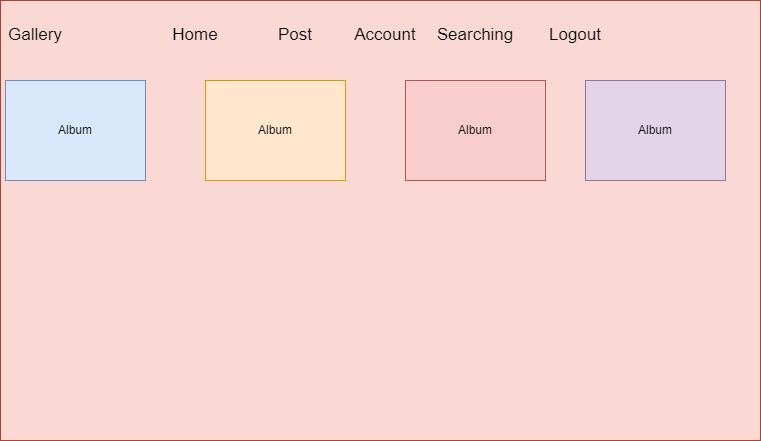

The diagram above was exported from draw.io. Its source (the exported page's mxGraphModel, read from the mxfile embedded in the PNG):
<mxGraphModel dx="1434" dy="772" grid="1" gridSize="10" guides="1" tooltips="1" connect="1" arrows="1" fold="1" page="1" pageScale="1" pageWidth="850" pageHeight="1100" math="0" shadow="0">
  <root>
    <mxCell id="0" />
    <mxCell id="1" parent="0" />
    <mxCell id="ItJ7tNgm24kx_8Z6EKJU-2" value="" style="rounded=0;whiteSpace=wrap;html=1;fillColor=#fad9d5;strokeColor=#ae4132;" parent="1" vertex="1">
      <mxGeometry x="45" y="80" width="760" height="440" as="geometry" />
    </mxCell>
    <mxCell id="ItJ7tNgm24kx_8Z6EKJU-3" value="Gallery" style="text;html=1;align=center;verticalAlign=middle;whiteSpace=wrap;rounded=0;fontSize=17;" parent="1" vertex="1">
      <mxGeometry x="50" y="100" width="60" height="30" as="geometry" />
    </mxCell>
    <mxCell id="ItJ7tNgm24kx_8Z6EKJU-4" value="Home" style="text;html=1;align=center;verticalAlign=middle;whiteSpace=wrap;rounded=0;fontSize=17;" parent="1" vertex="1">
      <mxGeometry x="210" y="100" width="60" height="30" as="geometry" />
    </mxCell>
    <mxCell id="ItJ7tNgm24kx_8Z6EKJU-5" value="Post" style="text;html=1;align=center;verticalAlign=middle;whiteSpace=wrap;rounded=0;fontSize=17;" parent="1" vertex="1">
      <mxGeometry x="310" y="100" width="60" height="30" as="geometry" />
    </mxCell>
    <mxCell id="ItJ7tNgm24kx_8Z6EKJU-6" value="Account" style="text;html=1;align=center;verticalAlign=middle;whiteSpace=wrap;rounded=0;fontSize=17;" parent="1" vertex="1">
      <mxGeometry x="400" y="100" width="60" height="30" as="geometry" />
    </mxCell>
    <mxCell id="ItJ7tNgm24kx_8Z6EKJU-7" value="Searching" style="text;html=1;align=center;verticalAlign=middle;whiteSpace=wrap;rounded=0;fontSize=17;" parent="1" vertex="1">
      <mxGeometry x="490" y="100" width="60" height="30" as="geometry" />
    </mxCell>
    <mxCell id="ItJ7tNgm24kx_8Z6EKJU-8" value="Logout" style="text;html=1;align=center;verticalAlign=middle;whiteSpace=wrap;rounded=0;fontSize=17;" parent="1" vertex="1">
      <mxGeometry x="590" y="100" width="60" height="30" as="geometry" />
    </mxCell>
    <mxCell id="ItJ7tNgm24kx_8Z6EKJU-9" value="Album" style="rounded=0;whiteSpace=wrap;html=1;fillColor=#dae8fc;strokeColor=#6c8ebf;" parent="1" vertex="1">
      <mxGeometry x="50" y="160" width="140" height="100" as="geometry" />
    </mxCell>
    <mxCell id="ItJ7tNgm24kx_8Z6EKJU-10" value="Album" style="rounded=0;whiteSpace=wrap;html=1;fillColor=#ffe6cc;strokeColor=#d79b00;" parent="1" vertex="1">
      <mxGeometry x="250" y="160" width="140" height="100" as="geometry" />
    </mxCell>
    <mxCell id="ItJ7tNgm24kx_8Z6EKJU-11" value="Album" style="rounded=0;whiteSpace=wrap;html=1;fillColor=#f8cecc;strokeColor=#b85450;" parent="1" vertex="1">
      <mxGeometry x="450" y="160" width="140" height="100" as="geometry" />
    </mxCell>
    <mxCell id="ItJ7tNgm24kx_8Z6EKJU-12" value="Album" style="rounded=0;whiteSpace=wrap;html=1;fillColor=#e1d5e7;strokeColor=#9673a6;" parent="1" vertex="1">
      <mxGeometry x="630" y="160" width="140" height="100" as="geometry" />
    </mxCell>
  </root>
</mxGraphModel>